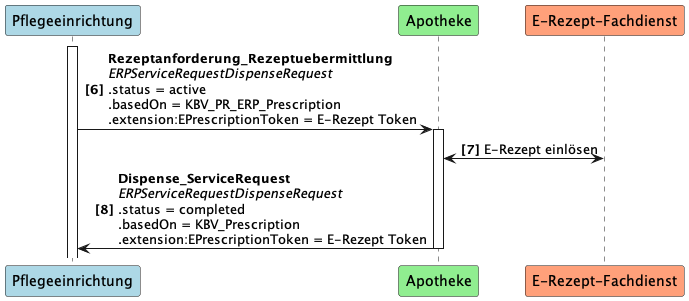

The diagram above was rendered by PlantUML. Its source (embedded in the PNG):
@startuml UC1_2
autonumber 6 "<b>[0]"
participant Pflegeeinrichtung as PE #LightBlue
participant Apotheke as A #LightGreen
participant "E-Rezept-Fachdienst" as FD #LightSalmon

activate PE
PE -> A++: <b>Rezeptanforderung_Rezeptuebermittlung \n<i>ERPServiceRequestDispenseRequest \n.status = active \n.basedOn = KBV_PR_ERP_Prescription \n.extension:EPrescriptionToken = E-Rezept Token
A <-> FD: E-Rezept einlösen
A -> PE--: <b>Dispense_ServiceRequest \n<i>ERPServiceRequestDispenseRequest \n.status = completed \n.basedOn = KBV_Prescription \n.extension:EPrescriptionToken = E-Rezept Token
@enduml